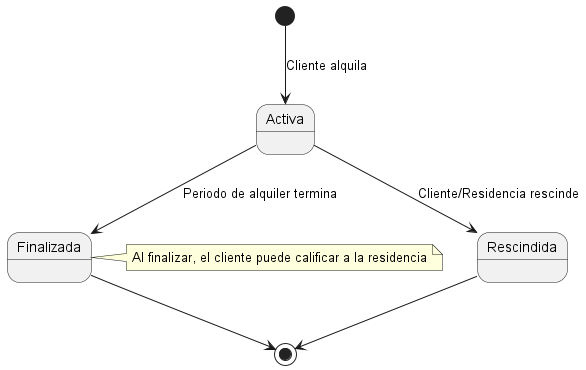

The diagram above was rendered by PlantUML. Its source (embedded in the PNG):
@startuml

[*] --> Activa : Cliente alquila

Activa --> Rescindida : Cliente/Residencia rescinde
Activa --> Finalizada : Periodo de alquiler termina

Rescindida --> [*]

Finalizada --> [*]

note right of Finalizada : Al finalizar, el cliente puede calificar a la residencia

@enduml